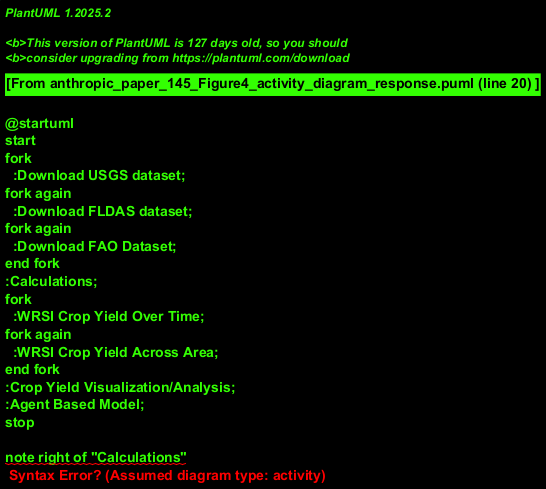

The diagram above was rendered by PlantUML. Its source (embedded in the PNG):
@startuml
start
fork
  :Download USGS dataset;
fork again
  :Download FLDAS dataset;
fork again
  :Download FAO Dataset;
end fork
:Calculations;
fork
  :WRSI Crop Yield Over Time;
fork again
  :WRSI Crop Yield Across Area;
end fork
:Crop Yield Visualization/Analysis;
:Agent Based Model;
stop

note right of "Calculations"
  Calculations process combines 
  all three datasets
end note
@enduml